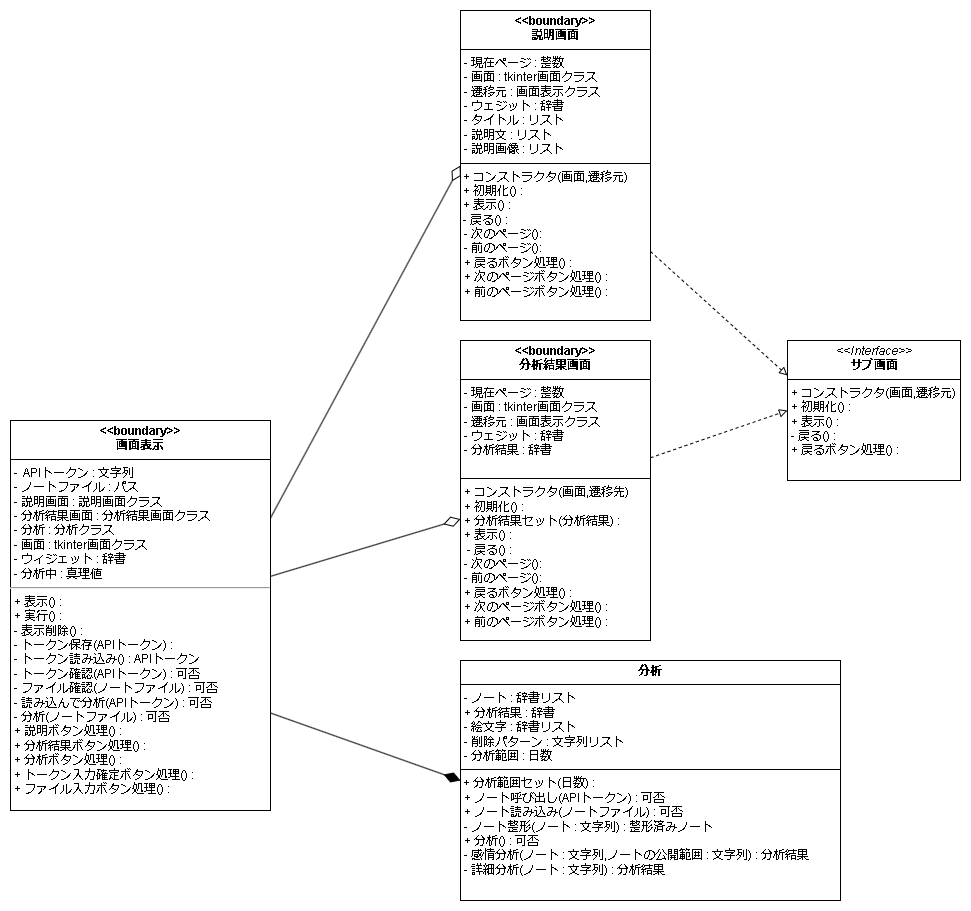

The diagram above was exported from draw.io. Its source (the exported page's mxGraphModel, read from the mxfile embedded in the PNG):
<mxGraphModel dx="1415" dy="1189" grid="1" gridSize="10" guides="1" tooltips="1" connect="1" arrows="1" fold="1" page="0" pageScale="1" pageWidth="827" pageHeight="1169" background="#ffffff" math="0" shadow="0">
  <root>
    <mxCell id="0" />
    <mxCell id="1" parent="0" />
    <mxCell id="BOCY4QMeCrW3R2HaFLeN-20" style="rounded=0;orthogonalLoop=1;jettySize=auto;html=1;exitX=1;exitY=0.25;exitDx=0;exitDy=0;endArrow=diamondThin;endFill=0;endSize=15;entryX=0;entryY=0.5;entryDx=0;entryDy=0;" parent="1" source="BOCY4QMeCrW3R2HaFLeN-5" target="BOCY4QMeCrW3R2HaFLeN-9" edge="1">
      <mxGeometry relative="1" as="geometry">
        <mxPoint x="510" y="275" as="targetPoint" />
      </mxGeometry>
    </mxCell>
    <mxCell id="BOCY4QMeCrW3R2HaFLeN-21" style="rounded=0;orthogonalLoop=1;jettySize=auto;html=1;endArrow=diamondThin;endFill=0;endSize=15;" parent="1" source="BOCY4QMeCrW3R2HaFLeN-5" target="BOCY4QMeCrW3R2HaFLeN-17" edge="1">
      <mxGeometry relative="1" as="geometry" />
    </mxCell>
    <mxCell id="BOCY4QMeCrW3R2HaFLeN-23" style="rounded=0;orthogonalLoop=1;jettySize=auto;html=1;exitX=1;exitY=0.75;exitDx=0;exitDy=0;entryX=0;entryY=0.5;entryDx=0;entryDy=0;endArrow=diamondThin;endFill=1;endSize=15;" parent="1" source="BOCY4QMeCrW3R2HaFLeN-5" target="BOCY4QMeCrW3R2HaFLeN-22" edge="1">
      <mxGeometry relative="1" as="geometry" />
    </mxCell>
    <mxCell id="BOCY4QMeCrW3R2HaFLeN-5" value="&lt;p style=&quot;margin:0px;margin-top:4px;text-align:center;&quot;&gt;&lt;b&gt;&amp;lt;&amp;lt;boundary&amp;gt;&amp;gt;&lt;br&gt;画面表示&lt;/b&gt;&lt;/p&gt;&lt;hr size=&quot;1&quot; style=&quot;border-style:solid;&quot;&gt;&lt;p style=&quot;margin:0px;margin-left:4px;&quot;&gt;-&amp;nbsp; APIトークン : 文字列&lt;br&gt;- ノートファイル : パス&lt;br&gt;- 説明画面 : 説明画面クラス&lt;br&gt;- 分析結果画面 : 分析結果画面クラス&lt;br&gt;- 分析 : 分析クラス&lt;/p&gt;&lt;p style=&quot;margin:0px;margin-left:4px;&quot;&gt;- 画面 : tkinter画面クラス&lt;br&gt;- ウィジェット : 辞書&lt;/p&gt;&lt;p style=&quot;margin:0px;margin-left:4px;&quot;&gt;- 分析中 : 真理値&lt;/p&gt;&lt;hr&gt;&lt;p style=&quot;margin:0px;margin-left:4px;&quot;&gt;+ 表示() :&lt;br&gt;+ 実行() :&lt;br&gt;- 表示削除() :&lt;br&gt;- トークン保存(APIトークン) :&lt;br&gt;- トークン読み込み() : APIトークン&lt;br&gt;- トークン確認(APIトークン) : 可否&lt;br&gt;- ファイル確認(ノートファイル) : 可否&lt;br&gt;- 読み込んで分析(APIトークン) : 可否&lt;/p&gt;&lt;p style=&quot;margin:0px;margin-left:4px;&quot;&gt;- 分析(ノートファイル) : 可否&lt;br&gt;+ 説明ボタン処理() :&lt;br&gt;+ 分析結果ボタン処理() :&amp;nbsp;&lt;br&gt;+ 分析ボタン処理() :&lt;br&gt;+ トークン入力確定ボタン処理() :&lt;br&gt;+ ファイル入力ボタン処理() :&amp;nbsp;&lt;/p&gt;" style="verticalAlign=top;align=left;overflow=fill;html=1;whiteSpace=wrap;" parent="1" vertex="1">
      <mxGeometry x="50" y="400" width="260" height="390" as="geometry" />
    </mxCell>
    <mxCell id="BOCY4QMeCrW3R2HaFLeN-8" value="&lt;p style=&quot;margin:0px;margin-top:4px;text-align:center;&quot;&gt;&lt;i&gt;&amp;lt;&amp;lt;Interface&amp;gt;&amp;gt;&lt;/i&gt;&lt;br&gt;&lt;b&gt;サブ画面&lt;/b&gt;&lt;/p&gt;&lt;hr size=&quot;1&quot; style=&quot;border-style:solid;&quot;&gt;&lt;p style=&quot;margin:0px;margin-left:4px;&quot;&gt;+ コンストラクタ(画面,遷移元)&lt;/p&gt;&lt;p style=&quot;margin:0px;margin-left:4px;&quot;&gt;+ 初期化() :&lt;br&gt;+ 表示() :&amp;nbsp;&lt;br&gt;- 戻る() :&lt;/p&gt;&lt;p style=&quot;margin:0px;margin-left:4px;&quot;&gt;+ 戻るボタン処理() :&lt;/p&gt;" style="verticalAlign=top;align=left;overflow=fill;html=1;whiteSpace=wrap;" parent="1" vertex="1">
      <mxGeometry x="827" y="320" width="173" height="140" as="geometry" />
    </mxCell>
    <mxCell id="BOCY4QMeCrW3R2HaFLeN-10" style="rounded=0;orthogonalLoop=1;jettySize=auto;html=1;entryX=0;entryY=0.25;entryDx=0;entryDy=0;dashed=1;endArrow=block;endFill=0;" parent="1" source="BOCY4QMeCrW3R2HaFLeN-9" target="BOCY4QMeCrW3R2HaFLeN-8" edge="1">
      <mxGeometry relative="1" as="geometry" />
    </mxCell>
    <mxCell id="BOCY4QMeCrW3R2HaFLeN-9" value="&lt;p style=&quot;margin:0px;margin-top:4px;text-align:center;&quot;&gt;&lt;b&gt;&amp;lt;&amp;lt;boundary&amp;gt;&amp;gt;&lt;br&gt;説明画面&lt;/b&gt;&lt;/p&gt;&lt;hr size=&quot;1&quot; style=&quot;border-style:solid;&quot;&gt;&lt;p style=&quot;margin:0px;margin-left:4px;&quot;&gt;- 現在ページ : 整数&lt;/p&gt;&lt;p style=&quot;margin:0px;margin-left:4px;&quot;&gt;- 画面 : tkinter画面クラス&lt;/p&gt;&lt;p style=&quot;margin:0px;margin-left:4px;&quot;&gt;- 遷移元 : 画面表示クラス&lt;/p&gt;&lt;p style=&quot;margin:0px;margin-left:4px;&quot;&gt;- ウェジット : 辞書&lt;br&gt;- タイトル : リスト&lt;/p&gt;&lt;p style=&quot;margin:0px;margin-left:4px;&quot;&gt;- 説明文 : リスト&lt;br&gt;- 説明画像 : リスト&lt;/p&gt;&lt;hr size=&quot;1&quot; style=&quot;border-style:solid;&quot;&gt;&amp;nbsp;+ コンストラクタ(画面,遷移元)&lt;br&gt;&amp;nbsp;+ 初期化() :&lt;br&gt;&lt;div&gt;&amp;nbsp;+ 表示() :&amp;nbsp;&lt;br&gt;&amp;nbsp;- 戻る() :&lt;br&gt;&lt;p style=&quot;margin:0px;margin-left:4px;&quot;&gt;- 次のページ():&amp;nbsp;&lt;/p&gt;&lt;p style=&quot;margin:0px;margin-left:4px;&quot;&gt;- 前のページ():&lt;/p&gt;&lt;p style=&quot;margin:0px;margin-left:4px;&quot;&gt;+ 戻るボタン処理() :&lt;br&gt;&lt;/p&gt;&lt;p style=&quot;margin:0px;margin-left:4px;&quot;&gt;+ 次のページボタン処理() :&lt;br&gt;+ 前のページボタン処理() :&lt;/p&gt;&lt;/div&gt;" style="verticalAlign=top;align=left;overflow=fill;html=1;whiteSpace=wrap;" parent="1" vertex="1">
      <mxGeometry x="500" y="-10" width="190" height="310" as="geometry" />
    </mxCell>
    <mxCell id="BOCY4QMeCrW3R2HaFLeN-18" style="rounded=0;orthogonalLoop=1;jettySize=auto;html=1;entryX=0;entryY=0.5;entryDx=0;entryDy=0;dashed=1;endArrow=block;endFill=0;" parent="1" source="BOCY4QMeCrW3R2HaFLeN-17" target="BOCY4QMeCrW3R2HaFLeN-8" edge="1">
      <mxGeometry relative="1" as="geometry" />
    </mxCell>
    <mxCell id="BOCY4QMeCrW3R2HaFLeN-17" value="&lt;p style=&quot;margin:0px;margin-top:4px;text-align:center;&quot;&gt;&lt;b&gt;&amp;lt;&amp;lt;boundary&amp;gt;&amp;gt;&lt;br&gt;分析結果画面&lt;/b&gt;&lt;/p&gt;&lt;hr size=&quot;1&quot; style=&quot;border-style:solid;&quot;&gt;&lt;p style=&quot;margin:0px;margin-left:4px;&quot;&gt;- 現在ページ : 整数&lt;/p&gt;&lt;p style=&quot;margin:0px;margin-left:4px;&quot;&gt;- 画面 : tkinter画面クラス&lt;/p&gt;&lt;p style=&quot;margin:0px;margin-left:4px;&quot;&gt;- 遷移元 : 画面表示クラス&lt;br&gt;- ウェジット : 辞書&lt;br&gt;&lt;/p&gt;&lt;p style=&quot;margin:0px;margin-left:4px;&quot;&gt;- 分析結果 : 辞書&lt;/p&gt;&lt;br&gt;&lt;hr style=&quot;border-style: solid;&quot; size=&quot;1&quot;&gt;&lt;p style=&quot;margin: 0px 0px 0px 4px;&quot;&gt;+ コンストラクタ(画面,遷移先)&lt;/p&gt;&lt;p style=&quot;margin:0px;margin-left:4px;&quot;&gt;+ 初期化() :&lt;br&gt;&lt;/p&gt;&lt;p style=&quot;margin:0px;margin-left:4px;&quot;&gt;+ 分析結果セット(分析結果) :&lt;br&gt;+ 表示() :&amp;nbsp;&lt;br&gt;&amp;nbsp;- 戻る() :&lt;br&gt;&lt;/p&gt;&lt;p style=&quot;margin: 0px 0px 0px 4px;&quot;&gt;- 次のページ():&amp;nbsp;&lt;/p&gt;&lt;p style=&quot;margin: 0px 0px 0px 4px;&quot;&gt;- 前のページ():&lt;/p&gt;&lt;p style=&quot;margin: 0px 0px 0px 4px;&quot;&gt;+ 戻るボタン処理() :&lt;br&gt;&lt;/p&gt;&lt;p style=&quot;margin: 0px 0px 0px 4px;&quot;&gt;+ 次のページボタン処理() :&lt;br&gt;+ 前のページボタン処理() :&lt;/p&gt;" style="verticalAlign=top;align=left;overflow=fill;html=1;whiteSpace=wrap;" parent="1" vertex="1">
      <mxGeometry x="500" y="320" width="190" height="300" as="geometry" />
    </mxCell>
    <mxCell id="BOCY4QMeCrW3R2HaFLeN-22" value="&lt;p style=&quot;margin:0px;margin-top:4px;text-align:center;&quot;&gt;&lt;b&gt;分析&lt;/b&gt;&lt;/p&gt;&lt;hr size=&quot;1&quot; style=&quot;border-style:solid;&quot;&gt;&lt;p style=&quot;margin:0px;margin-left:4px;&quot;&gt;- ノート : 辞書リスト&lt;br&gt;+ 分析結果 : 辞書&lt;/p&gt;&lt;p style=&quot;margin:0px;margin-left:4px;&quot;&gt;- 絵文字 : 辞書リスト&lt;/p&gt;&lt;p style=&quot;margin:0px;margin-left:4px;&quot;&gt;- 削除パターン : 文字列リスト&lt;br&gt;- 分析範囲 : 日数&lt;/p&gt;&lt;hr size=&quot;1&quot; style=&quot;border-style:solid;&quot;&gt;&amp;nbsp;+ 分析範囲セット(日数) :&amp;nbsp;&lt;br&gt;&lt;p style=&quot;margin:0px;margin-left:4px;&quot;&gt;+ ノート呼び出し(APIトークン) : 可否&lt;br&gt;+ ノート読み込み(ノートファイル) : 可否&lt;br&gt;- ノート整形(ノート : 文字列) : 整形済みノート&lt;/p&gt;&lt;p style=&quot;margin:0px;margin-left:4px;&quot;&gt;+ 分析() : 可否&lt;/p&gt;&lt;p style=&quot;margin:0px;margin-left:4px;&quot;&gt;- 感情分析(ノート : 文字列,ノートの公開範囲 : 文字列) : 分析結果&lt;/p&gt;&lt;p style=&quot;margin:0px;margin-left:4px;&quot;&gt;- 詳細分析(ノート : 文字列) : 分析結果&lt;/p&gt;" style="verticalAlign=top;align=left;overflow=fill;html=1;whiteSpace=wrap;" parent="1" vertex="1">
      <mxGeometry x="500" y="640" width="380" height="240" as="geometry" />
    </mxCell>
  </root>
</mxGraphModel>